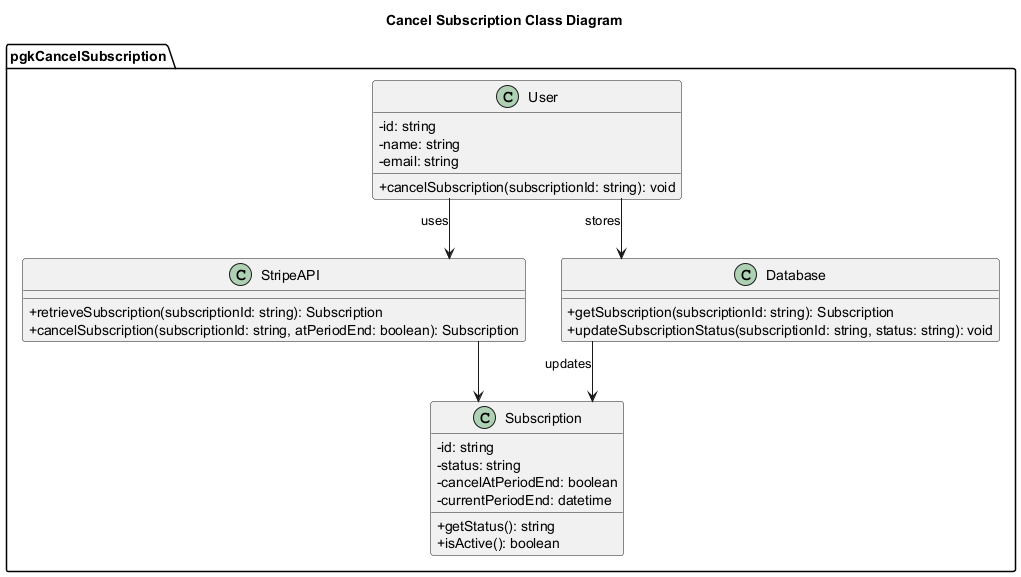

The diagram above was rendered by PlantUML. Its source (embedded in the PNG):
@startuml CancelSubscriptionClassDiagram
Title Cancel Subscription Class Diagram
skinparam classAttributeIconSize 0
skinparam linetype ortho
package pgkCancelSubscription{


class StripeAPI {
    + retrieveSubscription(subscriptionId: string): Subscription
    + cancelSubscription(subscriptionId: string, atPeriodEnd: boolean): Subscription
}

class Subscription {
    - id: string
    - status: string
    - cancelAtPeriodEnd: boolean
    - currentPeriodEnd: datetime
    + getStatus(): string
    + isActive(): boolean
}

class User {
    - id: string
    - name: string
    - email: string
    + cancelSubscription(subscriptionId: string): void
}

class Database {
    + getSubscription(subscriptionId: string): Subscription
    + updateSubscriptionStatus(subscriptionId: string, status: string): void
}

User --> StripeAPI : uses
StripeAPI --> Subscription
User --> Database : stores
Database --> Subscription : updates
}
@enduml